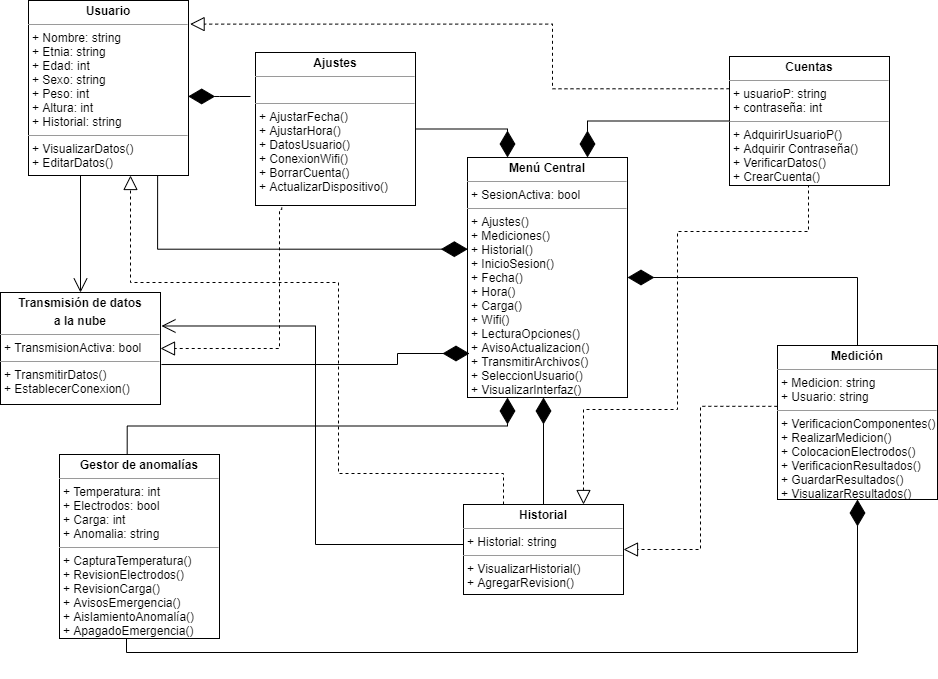

The diagram above was exported from draw.io. Its source (the exported page's mxGraphModel, read from the mxfile embedded in the PNG):
<mxGraphModel dx="1635" dy="908" grid="0" gridSize="10" guides="1" tooltips="1" connect="1" arrows="1" fold="1" page="1" pageScale="1" pageWidth="1100" pageHeight="850" math="0" shadow="0">
  <root>
    <mxCell id="0" />
    <mxCell id="1" parent="0" />
    <mxCell id="rATwCFPgNsltQCPlsfDQ-27" value="&lt;p style=&quot;margin: 0px ; margin-top: 4px ; text-align: center&quot;&gt;&lt;b&gt;Menú Central&lt;/b&gt;&lt;/p&gt;&lt;hr size=&quot;1&quot;&gt;&lt;p style=&quot;margin: 0px ; margin-left: 4px&quot;&gt;+ SesionActiva: bool&lt;/p&gt;&lt;hr size=&quot;1&quot;&gt;&lt;p style=&quot;margin: 0px ; margin-left: 4px&quot;&gt;+ Ajustes()&lt;/p&gt;&lt;p style=&quot;margin: 0px ; margin-left: 4px&quot;&gt;+ Mediciones()&lt;/p&gt;&lt;p style=&quot;margin: 0px ; margin-left: 4px&quot;&gt;+ Historial()&lt;/p&gt;&lt;p style=&quot;margin: 0px ; margin-left: 4px&quot;&gt;+ InicioSesion()&lt;/p&gt;&lt;p style=&quot;margin: 0px ; margin-left: 4px&quot;&gt;+ Fecha()&lt;/p&gt;&lt;p style=&quot;margin: 0px ; margin-left: 4px&quot;&gt;+ Hora()&lt;/p&gt;&lt;p style=&quot;margin: 0px ; margin-left: 4px&quot;&gt;+ Carga()&lt;/p&gt;&lt;p style=&quot;margin: 0px ; margin-left: 4px&quot;&gt;+ Wifi()&lt;/p&gt;&lt;p style=&quot;margin: 0px ; margin-left: 4px&quot;&gt;+ LecturaOpciones()&lt;/p&gt;&lt;p style=&quot;margin: 0px ; margin-left: 4px&quot;&gt;+ AvisoActualizacion()&lt;/p&gt;&lt;p style=&quot;margin: 0px ; margin-left: 4px&quot;&gt;+ TransmitirArchivos()&lt;/p&gt;&lt;p style=&quot;margin: 0px ; margin-left: 4px&quot;&gt;+ SeleccionUsuario()&lt;/p&gt;&lt;p style=&quot;margin: 0px ; margin-left: 4px&quot;&gt;+ VisualizarInterfaz()&lt;/p&gt;" style="verticalAlign=top;align=left;overflow=fill;fontSize=12;fontFamily=Helvetica;html=1;" parent="1" vertex="1">
      <mxGeometry x="537" y="172" width="160" height="240" as="geometry" />
    </mxCell>
    <mxCell id="FQU3taOWmxpRIaGkPZAU-1" value="&lt;p style=&quot;margin: 0px ; margin-top: 4px ; text-align: center&quot;&gt;&lt;b&gt;Medición&lt;/b&gt;&lt;/p&gt;&lt;hr size=&quot;1&quot;&gt;&lt;p style=&quot;margin: 0px ; margin-left: 4px&quot;&gt;+ Medicion: string&lt;/p&gt;&lt;p style=&quot;margin: 0px ; margin-left: 4px&quot;&gt;+ Usuario: string&lt;/p&gt;&lt;hr size=&quot;1&quot;&gt;&lt;p style=&quot;margin: 0px ; margin-left: 4px&quot;&gt;+ VerificacionComponentes()&lt;/p&gt;&lt;p style=&quot;margin: 0px ; margin-left: 4px&quot;&gt;+ RealizarMedicion()&lt;/p&gt;&lt;p style=&quot;margin: 0px ; margin-left: 4px&quot;&gt;+ ColocacionElectrodos()&lt;/p&gt;&lt;p style=&quot;margin: 0px ; margin-left: 4px&quot;&gt;+ VerificacionResultados()&lt;/p&gt;&lt;p style=&quot;margin: 0px ; margin-left: 4px&quot;&gt;+ GuardarResultados()&lt;/p&gt;&lt;p style=&quot;margin: 0px ; margin-left: 4px&quot;&gt;+ VisualizarResultados()&lt;/p&gt;" style="verticalAlign=top;align=left;overflow=fill;fontSize=12;fontFamily=Helvetica;html=1;" parent="1" vertex="1">
      <mxGeometry x="847" y="360" width="160" height="154" as="geometry" />
    </mxCell>
    <mxCell id="FQU3taOWmxpRIaGkPZAU-2" value="&lt;p style=&quot;margin: 0px ; margin-top: 4px ; text-align: center&quot;&gt;&lt;b&gt;Cuentas&lt;/b&gt;&lt;/p&gt;&lt;hr size=&quot;1&quot;&gt;&lt;p style=&quot;margin: 0px ; margin-left: 4px&quot;&gt;+ usuarioP: string&lt;/p&gt;&lt;p style=&quot;margin: 0px ; margin-left: 4px&quot;&gt;+ contraseña: int&lt;/p&gt;&lt;hr size=&quot;1&quot;&gt;&lt;p style=&quot;margin: 0px ; margin-left: 4px&quot;&gt;+ AdquirirUsuarioP()&lt;/p&gt;&lt;p style=&quot;margin: 0px ; margin-left: 4px&quot;&gt;+ Adquirir Contraseña()&lt;/p&gt;&lt;p style=&quot;margin: 0px ; margin-left: 4px&quot;&gt;+ VerificarDatos()&lt;/p&gt;&lt;p style=&quot;margin: 0px ; margin-left: 4px&quot;&gt;+ CrearCuenta()&lt;/p&gt;" style="verticalAlign=top;align=left;overflow=fill;fontSize=12;fontFamily=Helvetica;html=1;" parent="1" vertex="1">
      <mxGeometry x="799" y="71" width="160" height="129" as="geometry" />
    </mxCell>
    <mxCell id="FQU3taOWmxpRIaGkPZAU-5" value="&lt;p style=&quot;margin: 0px ; margin-top: 4px ; text-align: center&quot;&gt;&lt;b&gt;Ajustes&lt;/b&gt;&lt;/p&gt;&lt;hr size=&quot;1&quot;&gt;&lt;p style=&quot;margin: 0px ; margin-left: 4px&quot;&gt;&lt;br&gt;&lt;/p&gt;&lt;hr size=&quot;1&quot;&gt;&lt;p style=&quot;margin: 0px ; margin-left: 4px&quot;&gt;+ AjustarFecha()&lt;/p&gt;&lt;p style=&quot;margin: 0px ; margin-left: 4px&quot;&gt;+ AjustarHora()&lt;/p&gt;&lt;p style=&quot;margin: 0px ; margin-left: 4px&quot;&gt;+ DatosUsuario()&lt;/p&gt;&lt;p style=&quot;margin: 0px ; margin-left: 4px&quot;&gt;+ ConexionWifi()&lt;/p&gt;&lt;p style=&quot;margin: 0px ; margin-left: 4px&quot;&gt;+ BorrarCuenta()&lt;/p&gt;&lt;p style=&quot;margin: 0px ; margin-left: 4px&quot;&gt;+ ActualizarDispositivo()&lt;/p&gt;" style="verticalAlign=top;align=left;overflow=fill;fontSize=12;fontFamily=Helvetica;html=1;" parent="1" vertex="1">
      <mxGeometry x="325" y="67" width="160" height="153" as="geometry" />
    </mxCell>
    <mxCell id="FQU3taOWmxpRIaGkPZAU-7" value="&lt;p style=&quot;margin: 0px ; margin-top: 4px ; text-align: center&quot;&gt;&lt;b&gt;Usuario&lt;/b&gt;&lt;/p&gt;&lt;hr size=&quot;1&quot;&gt;&lt;p style=&quot;margin: 0px ; margin-left: 4px&quot;&gt;+ Nombre: string&lt;/p&gt;&lt;p style=&quot;margin: 0px ; margin-left: 4px&quot;&gt;+ Etnia: string&lt;/p&gt;&lt;p style=&quot;margin: 0px ; margin-left: 4px&quot;&gt;+ Edad: int&lt;/p&gt;&lt;p style=&quot;margin: 0px ; margin-left: 4px&quot;&gt;+ Sexo: string&lt;/p&gt;&lt;p style=&quot;margin: 0px ; margin-left: 4px&quot;&gt;+ Peso: int&lt;/p&gt;&lt;p style=&quot;margin: 0px ; margin-left: 4px&quot;&gt;+ Altura: int&lt;/p&gt;&lt;p style=&quot;margin: 0px ; margin-left: 4px&quot;&gt;+ Historial: string&lt;/p&gt;&lt;hr size=&quot;1&quot;&gt;&lt;p style=&quot;margin: 0px ; margin-left: 4px&quot;&gt;+ VisualizarDatos()&lt;br&gt;&lt;/p&gt;&lt;p style=&quot;margin: 0px ; margin-left: 4px&quot;&gt;+ EditarDatos()&lt;/p&gt;&lt;p style=&quot;margin: 0px ; margin-left: 4px&quot;&gt;&lt;br&gt;&lt;/p&gt;" style="verticalAlign=top;align=left;overflow=fill;fontSize=12;fontFamily=Helvetica;html=1;" parent="1" vertex="1">
      <mxGeometry x="98" y="15" width="160" height="175" as="geometry" />
    </mxCell>
    <mxCell id="UsCl_k0fAf9GDx7QErYr-1" value="&lt;p style=&quot;margin: 0px ; margin-top: 4px ; text-align: center&quot;&gt;&lt;b&gt;Historial&lt;/b&gt;&lt;/p&gt;&lt;hr size=&quot;1&quot;&gt;&lt;p style=&quot;margin: 0px ; margin-left: 4px&quot;&gt;+ Historial: string&lt;/p&gt;&lt;hr size=&quot;1&quot;&gt;&lt;p style=&quot;margin: 0px ; margin-left: 4px&quot;&gt;+ VisualizarHistorial()&lt;/p&gt;&lt;p style=&quot;margin: 0px ; margin-left: 4px&quot;&gt;+ AgregarRevision()&lt;/p&gt;" style="verticalAlign=top;align=left;overflow=fill;fontSize=12;fontFamily=Helvetica;html=1;" parent="1" vertex="1">
      <mxGeometry x="533" y="519" width="160" height="90" as="geometry" />
    </mxCell>
    <mxCell id="UsCl_k0fAf9GDx7QErYr-2" value="" style="endArrow=block;dashed=1;endFill=0;endSize=12;html=1;rounded=0;edgeStyle=orthogonalEdgeStyle;exitX=-0.001;exitY=0.395;exitDx=0;exitDy=0;entryX=1;entryY=0.5;entryDx=0;entryDy=0;exitPerimeter=0;" parent="1" source="FQU3taOWmxpRIaGkPZAU-1" target="UsCl_k0fAf9GDx7QErYr-1" edge="1">
      <mxGeometry width="160" relative="1" as="geometry">
        <mxPoint x="870" y="467" as="sourcePoint" />
        <mxPoint x="1030" y="467" as="targetPoint" />
      </mxGeometry>
    </mxCell>
    <mxCell id="UsCl_k0fAf9GDx7QErYr-3" value="&lt;p style=&quot;margin: 0px ; margin-top: 4px ; text-align: center&quot;&gt;&lt;b&gt;Gestor de anomalías&lt;/b&gt;&lt;/p&gt;&lt;hr size=&quot;1&quot;&gt;&lt;p style=&quot;margin: 0px ; margin-left: 4px&quot;&gt;+ Temperatura: int&lt;/p&gt;&lt;p style=&quot;margin: 0px ; margin-left: 4px&quot;&gt;+ Electrodos: bool&lt;/p&gt;&lt;p style=&quot;margin: 0px ; margin-left: 4px&quot;&gt;+ Carga: int&lt;/p&gt;&lt;p style=&quot;margin: 0px ; margin-left: 4px&quot;&gt;+ Anomalia: string&lt;/p&gt;&lt;hr size=&quot;1&quot;&gt;&lt;p style=&quot;margin: 0px ; margin-left: 4px&quot;&gt;+ CapturaTemperatura()&lt;/p&gt;&lt;p style=&quot;margin: 0px ; margin-left: 4px&quot;&gt;+ RevisionElectrodos()&lt;/p&gt;&lt;p style=&quot;margin: 0px ; margin-left: 4px&quot;&gt;+ RevisionCarga()&lt;/p&gt;&lt;p style=&quot;margin: 0px ; margin-left: 4px&quot;&gt;&lt;span&gt;+ AvisosEmergencia()&lt;/span&gt;&lt;/p&gt;&lt;p style=&quot;margin: 0px ; margin-left: 4px&quot;&gt;&lt;span&gt;+ AislamientoAnomalía()&lt;/span&gt;&lt;/p&gt;&lt;p style=&quot;margin: 0px ; margin-left: 4px&quot;&gt;&lt;span&gt;+ ApagadoEmergencia()&lt;/span&gt;&lt;/p&gt;" style="verticalAlign=top;align=left;overflow=fill;fontSize=12;fontFamily=Helvetica;html=1;" parent="1" vertex="1">
      <mxGeometry x="129" y="469" width="160" height="184" as="geometry" />
    </mxCell>
    <mxCell id="UsCl_k0fAf9GDx7QErYr-5" value="&lt;p style=&quot;margin: 0px ; margin-top: 4px ; text-align: center&quot;&gt;&lt;b&gt;Transmisión de datos&lt;/b&gt;&lt;/p&gt;&lt;p style=&quot;margin: 0px ; margin-top: 4px ; text-align: center&quot;&gt;&lt;b&gt;a la nube&lt;/b&gt;&lt;/p&gt;&lt;hr size=&quot;1&quot;&gt;&lt;p style=&quot;margin: 0px ; margin-left: 4px&quot;&gt;+ TransmisionActiva: bool&lt;/p&gt;&lt;hr size=&quot;1&quot;&gt;&lt;p style=&quot;margin: 0px ; margin-left: 4px&quot;&gt;+ TransmitirDatos()&lt;/p&gt;&lt;p style=&quot;margin: 0px ; margin-left: 4px&quot;&gt;+ EstablecerConexion()&lt;/p&gt;" style="verticalAlign=top;align=left;overflow=fill;fontSize=12;fontFamily=Helvetica;html=1;" parent="1" vertex="1">
      <mxGeometry x="70" y="307" width="160" height="112" as="geometry" />
    </mxCell>
    <mxCell id="UsCl_k0fAf9GDx7QErYr-11" value="" style="endArrow=open;endFill=1;endSize=12;html=1;rounded=0;edgeStyle=orthogonalEdgeStyle;entryX=0.5;entryY=0;entryDx=0;entryDy=0;" parent="1" target="UsCl_k0fAf9GDx7QErYr-5" edge="1">
      <mxGeometry width="160" relative="1" as="geometry">
        <mxPoint x="150" y="190" as="sourcePoint" />
        <mxPoint x="374" y="348" as="targetPoint" />
        <Array as="points">
          <mxPoint x="150" y="190" />
        </Array>
      </mxGeometry>
    </mxCell>
    <mxCell id="UsCl_k0fAf9GDx7QErYr-12" value="" style="endArrow=diamondThin;endFill=1;endSize=24;html=1;rounded=0;edgeStyle=orthogonalEdgeStyle;entryX=0.75;entryY=0;entryDx=0;entryDy=0;exitX=0;exitY=0.5;exitDx=0;exitDy=0;" parent="1" source="FQU3taOWmxpRIaGkPZAU-2" target="rATwCFPgNsltQCPlsfDQ-27" edge="1">
      <mxGeometry width="160" relative="1" as="geometry">
        <mxPoint x="460" y="109" as="sourcePoint" />
        <mxPoint x="620" y="109" as="targetPoint" />
      </mxGeometry>
    </mxCell>
    <mxCell id="UsCl_k0fAf9GDx7QErYr-13" value="" style="endArrow=open;endFill=1;endSize=12;html=1;rounded=0;edgeStyle=orthogonalEdgeStyle;exitX=0;exitY=0.5;exitDx=0;exitDy=0;entryX=1.006;entryY=0.299;entryDx=0;entryDy=0;entryPerimeter=0;" parent="1" source="UsCl_k0fAf9GDx7QErYr-1" target="UsCl_k0fAf9GDx7QErYr-5" edge="1">
      <mxGeometry width="160" relative="1" as="geometry">
        <mxPoint x="418" y="461" as="sourcePoint" />
        <mxPoint x="258" y="341" as="targetPoint" />
        <Array as="points">
          <mxPoint x="533" y="559" />
          <mxPoint x="385" y="559" />
          <mxPoint x="385" y="341" />
        </Array>
      </mxGeometry>
    </mxCell>
    <mxCell id="UsCl_k0fAf9GDx7QErYr-14" value="" style="endArrow=diamondThin;endFill=1;endSize=24;html=1;rounded=0;edgeStyle=orthogonalEdgeStyle;exitX=0.5;exitY=0;exitDx=0;exitDy=0;entryX=1;entryY=0.5;entryDx=0;entryDy=0;" parent="1" source="FQU3taOWmxpRIaGkPZAU-1" target="rATwCFPgNsltQCPlsfDQ-27" edge="1">
      <mxGeometry width="160" relative="1" as="geometry">
        <mxPoint x="792" y="271" as="sourcePoint" />
        <mxPoint x="952" y="271" as="targetPoint" />
      </mxGeometry>
    </mxCell>
    <mxCell id="UsCl_k0fAf9GDx7QErYr-15" value="" style="endArrow=diamondThin;endFill=1;endSize=24;html=1;rounded=0;edgeStyle=orthogonalEdgeStyle;exitX=1;exitY=0.5;exitDx=0;exitDy=0;entryX=0.25;entryY=0;entryDx=0;entryDy=0;" parent="1" source="FQU3taOWmxpRIaGkPZAU-5" target="rATwCFPgNsltQCPlsfDQ-27" edge="1">
      <mxGeometry width="160" relative="1" as="geometry">
        <mxPoint x="504" y="121" as="sourcePoint" />
        <mxPoint x="664" y="121" as="targetPoint" />
      </mxGeometry>
    </mxCell>
    <mxCell id="UsCl_k0fAf9GDx7QErYr-16" value="" style="endArrow=block;dashed=1;endFill=0;endSize=12;html=1;rounded=0;edgeStyle=orthogonalEdgeStyle;exitX=0.25;exitY=0;exitDx=0;exitDy=0;" parent="1" source="UsCl_k0fAf9GDx7QErYr-1" edge="1">
      <mxGeometry width="160" relative="1" as="geometry">
        <mxPoint x="427" y="451" as="sourcePoint" />
        <mxPoint x="200" y="190" as="targetPoint" />
        <Array as="points">
          <mxPoint x="573" y="488" />
          <mxPoint x="408" y="488" />
          <mxPoint x="408" y="297" />
          <mxPoint x="200" y="297" />
          <mxPoint x="200" y="190" />
        </Array>
      </mxGeometry>
    </mxCell>
    <mxCell id="UsCl_k0fAf9GDx7QErYr-17" value="" style="endArrow=diamondThin;endFill=1;endSize=24;html=1;rounded=0;edgeStyle=orthogonalEdgeStyle;entryX=0.998;entryY=0.548;entryDx=0;entryDy=0;entryPerimeter=0;" parent="1" target="FQU3taOWmxpRIaGkPZAU-7" edge="1">
      <mxGeometry width="160" relative="1" as="geometry">
        <mxPoint x="320" y="111" as="sourcePoint" />
        <mxPoint x="455" y="232" as="targetPoint" />
      </mxGeometry>
    </mxCell>
    <mxCell id="UsCl_k0fAf9GDx7QErYr-18" value="" style="endArrow=diamondThin;endFill=1;endSize=24;html=1;rounded=0;edgeStyle=orthogonalEdgeStyle;exitX=0.423;exitY=0.001;exitDx=0;exitDy=0;exitPerimeter=0;entryX=0.25;entryY=1;entryDx=0;entryDy=0;" parent="1" source="UsCl_k0fAf9GDx7QErYr-3" target="rATwCFPgNsltQCPlsfDQ-27" edge="1">
      <mxGeometry width="160" relative="1" as="geometry">
        <mxPoint x="190" y="456" as="sourcePoint" />
        <mxPoint x="350" y="456" as="targetPoint" />
      </mxGeometry>
    </mxCell>
    <mxCell id="UsCl_k0fAf9GDx7QErYr-19" value="" style="endArrow=diamondThin;endFill=1;endSize=24;html=1;rounded=0;edgeStyle=orthogonalEdgeStyle;exitX=0.5;exitY=1;exitDx=0;exitDy=0;entryX=0.5;entryY=1;entryDx=0;entryDy=0;" parent="1" source="UsCl_k0fAf9GDx7QErYr-3" target="FQU3taOWmxpRIaGkPZAU-1" edge="1">
      <mxGeometry width="160" relative="1" as="geometry">
        <mxPoint x="316" y="679" as="sourcePoint" />
        <mxPoint x="476" y="679" as="targetPoint" />
        <Array as="points">
          <mxPoint x="196" y="653" />
          <mxPoint x="196" y="667" />
          <mxPoint x="927" y="667" />
        </Array>
      </mxGeometry>
    </mxCell>
    <mxCell id="UsCl_k0fAf9GDx7QErYr-21" value="" style="endArrow=diamondThin;endFill=1;endSize=24;html=1;rounded=0;edgeStyle=orthogonalEdgeStyle;exitX=1.006;exitY=0.643;exitDx=0;exitDy=0;exitPerimeter=0;" parent="1" source="UsCl_k0fAf9GDx7QErYr-5" edge="1">
      <mxGeometry width="160" relative="1" as="geometry">
        <mxPoint x="252" y="379" as="sourcePoint" />
        <mxPoint x="512" y="368" as="targetPoint" />
        <Array as="points">
          <mxPoint x="467" y="379" />
          <mxPoint x="467" y="368" />
          <mxPoint x="537" y="368" />
        </Array>
      </mxGeometry>
    </mxCell>
    <mxCell id="UsCl_k0fAf9GDx7QErYr-22" value="" style="endArrow=block;dashed=1;endFill=0;endSize=12;html=1;rounded=0;edgeStyle=orthogonalEdgeStyle;entryX=0.75;entryY=0;entryDx=0;entryDy=0;exitX=0.5;exitY=1;exitDx=0;exitDy=0;" parent="1" source="FQU3taOWmxpRIaGkPZAU-2" target="UsCl_k0fAf9GDx7QErYr-1" edge="1">
      <mxGeometry width="160" relative="1" as="geometry">
        <mxPoint x="772" y="214" as="sourcePoint" />
        <mxPoint x="932" y="214" as="targetPoint" />
        <Array as="points">
          <mxPoint x="878" y="200" />
          <mxPoint x="878" y="246" />
          <mxPoint x="747" y="246" />
          <mxPoint x="747" y="424" />
          <mxPoint x="653" y="424" />
        </Array>
      </mxGeometry>
    </mxCell>
    <mxCell id="UsCl_k0fAf9GDx7QErYr-23" value="" style="endArrow=diamondThin;endFill=1;endSize=24;html=1;rounded=0;edgeStyle=orthogonalEdgeStyle;entryX=0.002;entryY=0.382;entryDx=0;entryDy=0;exitX=0.807;exitY=1.003;exitDx=0;exitDy=0;exitPerimeter=0;entryPerimeter=0;" parent="1" source="FQU3taOWmxpRIaGkPZAU-7" target="rATwCFPgNsltQCPlsfDQ-27" edge="1">
      <mxGeometry width="160" relative="1" as="geometry">
        <mxPoint x="309" y="265" as="sourcePoint" />
        <mxPoint x="469" y="265" as="targetPoint" />
      </mxGeometry>
    </mxCell>
    <mxCell id="bt9QRlXM0MGIMex--013-1" value="" style="endArrow=block;dashed=1;endFill=0;endSize=12;html=1;rounded=0;edgeStyle=orthogonalEdgeStyle;exitX=0;exitY=0.25;exitDx=0;exitDy=0;entryX=1.01;entryY=0.135;entryDx=0;entryDy=0;entryPerimeter=0;" parent="1" source="FQU3taOWmxpRIaGkPZAU-2" target="FQU3taOWmxpRIaGkPZAU-7" edge="1">
      <mxGeometry width="160" relative="1" as="geometry">
        <mxPoint x="540" y="52" as="sourcePoint" />
        <mxPoint x="700" y="52" as="targetPoint" />
        <Array as="points">
          <mxPoint x="622" y="103" />
          <mxPoint x="622" y="39" />
        </Array>
      </mxGeometry>
    </mxCell>
    <mxCell id="bt9QRlXM0MGIMex--013-2" value="" style="endArrow=block;dashed=1;endFill=0;endSize=12;html=1;rounded=0;edgeStyle=orthogonalEdgeStyle;exitX=0.164;exitY=1.013;exitDx=0;exitDy=0;exitPerimeter=0;entryX=1;entryY=0.5;entryDx=0;entryDy=0;" parent="1" source="FQU3taOWmxpRIaGkPZAU-5" target="UsCl_k0fAf9GDx7QErYr-5" edge="1">
      <mxGeometry width="160" relative="1" as="geometry">
        <mxPoint x="306" y="284" as="sourcePoint" />
        <mxPoint x="466" y="284" as="targetPoint" />
        <Array as="points">
          <mxPoint x="351" y="224" />
          <mxPoint x="349" y="224" />
          <mxPoint x="349" y="363" />
        </Array>
      </mxGeometry>
    </mxCell>
    <mxCell id="PJPLcITcJ3WD8OWJwKEF-1" value="" style="endArrow=diamondThin;endFill=1;endSize=24;html=1;rounded=0;edgeStyle=orthogonalEdgeStyle;exitX=0.5;exitY=0;exitDx=0;exitDy=0;" parent="1" source="UsCl_k0fAf9GDx7QErYr-1" edge="1">
      <mxGeometry width="160" relative="1" as="geometry">
        <mxPoint x="612" y="462" as="sourcePoint" />
        <mxPoint x="613" y="412" as="targetPoint" />
      </mxGeometry>
    </mxCell>
  </root>
</mxGraphModel>